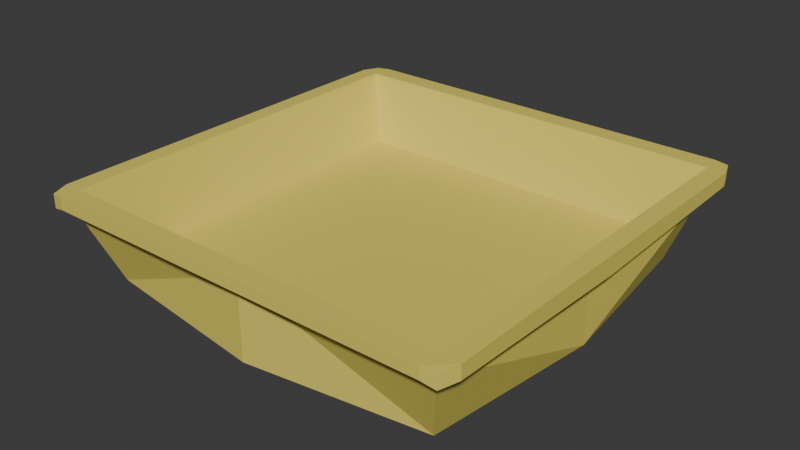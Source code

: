 # Source: blekute.blend  (saved by Blender 4.3.34; exported with 4.5.12 LTS)
import bpy
from mathutils import Matrix  # noqa: F401  (used for matrix-valued properties, if any)

bpy.ops.wm.read_factory_settings(use_empty=True)
scene = bpy.context.scene
scene.name = 'Scene'

# ---- collections
col_collection = bpy.data.collections.new('Collection'); scene.collection.children.link(col_collection)

# ---- materials (node trees are filled in below, after node groups)
mat_material_001 = bpy.data.materials.new('Material.001')

# ---- material node trees
mat_material_001.use_nodes = True; mat_material_001.node_tree.nodes.clear()
_N = mat_material_001.node_tree.nodes; _L = mat_material_001.node_tree.links
n0 = _N.new('ShaderNodeBsdfPrincipled'); n0.name = 'Principled BSDF'; n0.location = (10, 300)
n0.inputs[0].default_value = (0.8002, 0.6726, 0.1264, 1.0)
n1 = _N.new('ShaderNodeOutputMaterial'); n1.name = 'Material Output'; n1.location = (300, 300)
_L.new(n0.outputs[0], n1.inputs[0])
n1.is_active_output = True

# ---- world
world_world = bpy.data.worlds.new('World'); scene.world = world_world
world_world.use_nodes = True; world_world.node_tree.nodes.clear()
_N = world_world.node_tree.nodes; _L = world_world.node_tree.links
n0 = _N.new('ShaderNodeOutputWorld'); n0.name = 'World Output'; n0.location = (300, 300)
n1 = _N.new('ShaderNodeBackground'); n1.name = 'Background'; n1.location = (10, 300)
n1.inputs[0].default_value = (0.05088, 0.05088, 0.05088, 1.0)
_L.new(n1.outputs[0], n0.inputs[0])
n0.is_active_output = True
world_world.color = (0.05088, 0.05088, 0.05088)
world_world.sun_shadow_jitter_overblur = 0.0

# ---- meshes
me_cube_001 = bpy.data.meshes.new('Cube.001')
me_cube_001.from_pydata([(-0.8984, 0.8832, 0.02093), (-1.009, 0.9972, 0.4882), (-1.055, 1.04, 0.4882), (-0.8961, 0.8961, 0.1361), (-1.022, 1.034, 0.4157), (0.0, 0.0, 0.01643), (0.0, 0.0, 0.1361), (-1.1, 0.0, 0.3914), (-1.1, 0.0, 0.4882), (-1.0, 0.0, 0.3914), (-0.8961, 0.0, 0.1361), (-1.009, 0.0, 0.4882), (-1.0, 1.1, 0.4882), (-1.055, 0.0, 0.4882), (-1.0, 1.1, 0.4294), (-1.0, 0.0, 0.01643), (-1.1, 1.0, 0.4882), (-1.1, 1.0, 0.419), (-1.068, 1.089, 0.4846), (-1.068, 1.089, 0.4126), (0.0, 1.0, 0.01643), (0.0, 1.04, 0.4882), (0.0, 0.9972, 0.4882), (0.0, 0.8961, 0.1361), (0.0, 1.0, 0.4202), (0.0, 1.1, 0.4882), (0.0, 1.1, 0.4294), (0.8984, 0.8832, 0.02093), (1.009, 0.9972, 0.4882), (1.055, 1.04, 0.4882), (0.8961, 0.8961, 0.1361), (1.022, 1.034, 0.4157), (1.1, 0.0, 0.3914), (1.1, 0.0, 0.4882), (1.0, 0.0, 0.3914), (0.8961, 0.0, 0.1361), (1.009, 0.0, 0.4882), (1.0, 1.1, 0.4882), (1.055, 0.0, 0.4882), (1.0, 1.1, 0.4294), (1.0, 0.0, 0.01643), (1.1, 1.0, 0.4882), (1.1, 1.0, 0.419), (1.068, 1.089, 0.4846), (1.068, 1.089, 0.4126), (-0.8984, -0.8832, 0.02093), (-1.009, -0.9972, 0.4882), (-1.055, -1.04, 0.4882), (-0.8961, -0.8961, 0.1361), (-1.022, -1.034, 0.4157), (-1.0, -1.1, 0.4882), (-1.0, -1.1, 0.4294), (-1.1, -1.0, 0.4882), (-1.1, -1.0, 0.419), (-1.068, -1.089, 0.4846), (-1.068, -1.089, 0.4126), (0.0, -1.0, 0.01643), (0.0, -1.04, 0.4882), (0.0, -0.9972, 0.4882), (0.0, -0.8961, 0.1361), (0.0, -1.0, 0.4202), (0.0, -1.1, 0.4882), (0.0, -1.1, 0.4294), (0.8984, -0.8832, 0.02093), (1.009, -0.9972, 0.4882), (1.055, -1.04, 0.4882), (0.8961, -0.8961, 0.1361), (1.022, -1.034, 0.4157), (1.0, -1.1, 0.4882), (1.0, -1.1, 0.4294), (1.1, -1.0, 0.4882), (1.1, -1.0, 0.419), (1.068, -1.089, 0.4846), (1.068, -1.089, 0.4126)], [], [(2, 4, 17, 16), (4, 2, 12, 14), (1, 11, 10, 3), (11, 1, 2, 13), (22, 1, 3, 23), (15, 9, 4, 0), (4, 9, 7, 17), (0, 20, 5, 15), (24, 4, 14, 26), (7, 8, 16, 17), (13, 2, 16, 8), (16, 2, 12, 18), (12, 14, 19, 18), (17, 16, 18, 19), (4, 17, 19, 14), (2, 21, 25, 12), (14, 12, 25, 26), (0, 4, 24, 20), (23, 3, 10, 6), (1, 22, 21, 2), (29, 41, 42, 31), (31, 39, 37, 29), (28, 30, 35, 36), (36, 38, 29, 28), (22, 23, 30, 28), (40, 27, 31, 34), (31, 42, 32, 34), (27, 40, 5, 20), (24, 26, 39, 31), (32, 42, 41, 33), (38, 33, 41, 29), (41, 43, 37, 29), (37, 43, 44, 39), (42, 44, 43, 41), (31, 39, 44, 42), (29, 37, 25, 21), (39, 26, 25, 37), (27, 20, 24, 31), (23, 6, 35, 30), (28, 29, 21, 22), (47, 52, 53, 49), (49, 51, 50, 47), (46, 48, 10, 11), (11, 13, 47, 46), (58, 59, 48, 46), (15, 45, 49, 9), (49, 53, 7, 9), (45, 15, 5, 56), (60, 62, 51, 49), (7, 53, 52, 8), (13, 8, 52, 47), (52, 54, 50, 47), (50, 54, 55, 51), (53, 55, 54, 52), (49, 51, 55, 53), (47, 50, 61, 57), (51, 62, 61, 50), (45, 56, 60, 49), (59, 6, 10, 48), (46, 47, 57, 58), (65, 67, 71, 70), (67, 65, 68, 69), (64, 36, 35, 66), (36, 64, 65, 38), (58, 64, 66, 59), (40, 34, 67, 63), (67, 34, 32, 71), (63, 56, 5, 40), (60, 67, 69, 62), (32, 33, 70, 71), (38, 65, 70, 33), (70, 65, 68, 72), (68, 69, 73, 72), (71, 70, 72, 73), (67, 71, 73, 69), (65, 57, 61, 68), (69, 68, 61, 62), (63, 67, 60, 56), (59, 66, 35, 6), (64, 58, 57, 65)])
_uv = me_cube_001.uv_layers.new(name='UVMap')
_uv.uv.foreach_set('vector', [0.6368, 0.6473, 0.6245, 0.6528, 0.6251, 0.6393, 0.6368, 0.6393, 0.6613, 0.6517, 0.6623, 0.6396, 0.6724, 0.6393, 0.6724, 0.6492, 0.3722, 0.9767, 0.3722, 0.808, 0.4324, 0.808, 0.4324, 0.9596, 0.1861, 0.3568, 0.3548, 0.3568, 0.3621, 0.3646, 0.1861, 0.3646, 0.4926, 0.8097, 0.4926, 0.6393, 0.5522, 0.6574, 0.5522, 0.8087, 0.8793, 0.5111, 0.8159, 0.5111, 0.812, 0.3361, 0.8779, 0.3617, 0.361, 0.3853, 0.1861, 0.3891, 0.1861, 0.3722, 0.3553, 0.3722, 0.6741, 0.3339, 0.5209, 0.3361, 0.5402, 0.1681, 0.7083, 0.1874, 0.3553, 0.5583, 0.361, 0.3853, 0.3722, 0.3891, 0.3722, 0.5583, 0.963, 0.5203, 0.9467, 0.5203, 0.9467, 0.3511, 0.9584, 0.3511, 0.1861, 0.3646, 0.3621, 0.3646, 0.3553, 0.3722, 0.1861, 0.3722, 0.3553, 0.3722, 0.3621, 0.3646, 0.3722, 0.3553, 0.3703, 0.3668, 0.9794, 0.6852, 0.9893, 0.6852, 0.9922, 0.6968, 0.98, 0.6968, 0.9584, 0.3511, 0.9467, 0.3511, 0.9471, 0.3361, 0.9593, 0.3361, 0.361, 0.3853, 0.3553, 0.3722, 0.3703, 0.3776, 0.3722, 0.3891, 0.3621, 0.3646, 0.3621, 0.1861, 0.3722, 0.1861, 0.3722, 0.3553, 0.9893, 0.6852, 0.9794, 0.6852, 0.9794, 0.5164, 0.9893, 0.5164, 0.7422, 0.6623, 0.6754, 0.6814, 0.6754, 0.5091, 0.7437, 0.5094, 0.6754, 0.4877, 0.6754, 0.6393, 0.5238, 0.6393, 0.5238, 0.4877, 0.3548, 0.3568, 0.3548, 0.1861, 0.3621, 0.1861, 0.3621, 0.3646, 0.649, 0.6465, 0.649, 0.6393, 0.6607, 0.6393, 0.6613, 0.6521, 0.6357, 0.6652, 0.6245, 0.6627, 0.6245, 0.6528, 0.6347, 0.6531, 0.4324, 0.6393, 0.4926, 0.6564, 0.4926, 0.808, 0.4324, 0.808, 0.1861, 0.0154, 0.1861, 0.007582, 0.3621, 0.007582, 0.3548, 0.0154, 0.4926, 0.8097, 0.5522, 0.8087, 0.5522, 0.96, 0.4926, 0.9801, 0.9467, 0.5111, 0.9453, 0.6605, 0.8793, 0.686, 0.8833, 0.5111, 0.361, 0.7312, 0.3553, 0.7443, 0.1861, 0.7443, 0.1861, 0.7274, 0.3722, 0.2991, 0.3722, 0.1487, 0.5402, 0.1681, 0.5209, 0.3361, 0.3553, 0.5583, 0.3722, 0.5583, 0.3722, 0.7274, 0.361, 0.7312, 0.9794, 0.5203, 0.9747, 0.6895, 0.963, 0.6895, 0.963, 0.5203, 0.1861, 0.007582, 0.1861, 1.405e-08, 0.3553, 2.682e-08, 0.3621, 0.007582, 0.3553, 2.682e-08, 0.3703, 0.005422, 0.3722, 0.01692, 0.3621, 0.007582, 0.9794, 0.3475, 0.98, 0.3361, 0.9922, 0.3361, 0.9893, 0.3475, 0.9747, 0.6895, 0.9756, 0.7045, 0.9634, 0.7045, 0.963, 0.6895, 0.361, 0.7312, 0.3722, 0.7274, 0.3703, 0.7389, 0.3553, 0.7443, 0.3621, 0.007582, 0.3722, 0.01692, 0.3722, 0.1861, 0.3621, 0.1861, 0.9893, 0.3475, 0.9893, 0.5164, 0.9794, 0.5164, 0.9794, 0.3475, 0.7435, 0.3589, 0.7437, 0.5094, 0.6754, 0.5091, 0.6769, 0.3361, 0.6754, 0.4877, 0.5238, 0.4877, 0.5238, 0.3361, 0.6754, 0.3361, 0.3548, 0.0154, 0.3621, 0.007582, 0.3621, 0.1861, 0.3548, 0.1861, 0.649, 0.6593, 0.649, 0.6521, 0.6607, 0.6521, 0.6613, 0.6649, 0.6468, 0.6652, 0.6357, 0.6627, 0.6357, 0.6528, 0.6458, 0.6531, 0.3722, 0.6393, 0.4324, 0.6564, 0.4324, 0.808, 0.3722, 0.808, 0.1861, 0.3568, 0.1861, 0.3646, 0.01012, 0.3646, 0.0174, 0.3568, 0.5522, 0.8097, 0.6118, 0.8087, 0.6118, 0.96, 0.5522, 0.9801, 0.8793, 0.5111, 0.8779, 0.6605, 0.812, 0.686, 0.8159, 0.5111, 0.01114, 0.3853, 0.01692, 0.3722, 0.1861, 0.3722, 0.1861, 0.3891, 0.7083, 0.037, 0.7083, 0.1874, 0.5402, 0.1681, 0.5596, -4.221e-09, 0.01692, 0.5583, 1.835e-08, 0.5583, 3.112e-08, 0.3891, 0.01114, 0.3853, 0.963, 0.5203, 0.9584, 0.6895, 0.9467, 0.6895, 0.9467, 0.5203, 0.1861, 0.3646, 0.1861, 0.3722, 0.01692, 0.3722, 0.01012, 0.3646, 0.01692, 0.3722, 0.001906, 0.3668, 1.351e-08, 0.3553, 0.01012, 0.3646, 0.6118, 0.6507, 0.6124, 0.6393, 0.6245, 0.6393, 0.6217, 0.6507, 0.9584, 0.6895, 0.9593, 0.7045, 0.9471, 0.7045, 0.9467, 0.6895, 0.01114, 0.3853, 3.112e-08, 0.3891, 0.001906, 0.3776, 0.01692, 0.3722, 0.01012, 0.3646, 1.351e-08, 0.3553, 2.628e-08, 0.1861, 0.01012, 0.1861, 0.6217, 0.6507, 0.6217, 0.8195, 0.6118, 0.8195, 0.6118, 0.6507, 0.8118, 0.3589, 0.812, 0.5094, 0.7437, 0.5091, 0.7452, 0.3361, 0.3722, 0.4877, 0.5238, 0.4877, 0.5238, 0.6393, 0.3722, 0.6393, 0.0174, 0.3568, 0.01012, 0.3646, 0.01012, 0.1861, 0.0174, 0.1861, 0.649, 0.6473, 0.6368, 0.6528, 0.6373, 0.6393, 0.649, 0.6393, 0.6613, 0.6645, 0.6623, 0.6524, 0.6724, 0.6521, 0.6724, 0.662, 0.4324, 0.9767, 0.4324, 0.808, 0.4926, 0.808, 0.4926, 0.9596, 0.1861, 0.0154, 0.0174, 0.0154, 0.01012, 0.007582, 0.1861, 0.007582, 0.5522, 0.8097, 0.5522, 0.6393, 0.6118, 0.6574, 0.6118, 0.8087, 0.9467, 0.5111, 0.8833, 0.5111, 0.8793, 0.3361, 0.9453, 0.3617, 0.01114, 0.7312, 0.1861, 0.7274, 0.1861, 0.7443, 0.01692, 0.7443, 0.4063, 0.002251, 0.5596, -4.221e-09, 0.5402, 0.1681, 0.3722, 0.1487, 0.01692, 0.5583, 0.01114, 0.7312, 5.58e-09, 0.7274, 1.835e-08, 0.5583, 0.9794, 0.5203, 0.963, 0.5203, 0.963, 0.3511, 0.9747, 0.3511, 0.1861, 0.007582, 0.01012, 0.007582, 0.01692, 1.277e-09, 0.1861, 1.405e-08, 0.01692, 1.277e-09, 0.01012, 0.007582, 3.906e-08, 0.01692, 0.001906, 0.005422, 0.6118, 0.9884, 0.6217, 0.9884, 0.6245, 1.0, 0.6124, 1.0, 0.9747, 0.3511, 0.963, 0.3511, 0.9634, 0.3361, 0.9756, 0.3361, 0.01114, 0.7312, 0.01692, 0.7443, 0.001906, 0.7389, 5.58e-09, 0.7274, 0.01012, 0.007582, 0.01012, 0.1861, 2.628e-08, 0.1861, 3.906e-08, 0.01692, 0.6217, 0.9884, 0.6118, 0.9884, 0.6118, 0.8195, 0.6217, 0.8195, 0.8105, 0.6623, 0.7437, 0.6814, 0.7437, 0.5091, 0.812, 0.5094, 0.3722, 0.4877, 0.3722, 0.3361, 0.5238, 0.3361, 0.5238, 0.4877, 0.0174, 0.0154, 0.0174, 0.1861, 0.01012, 0.1861, 0.01012, 0.007582])
me_cube_001.materials.append(mat_material_001)
me_cube_001.update()

# ---- objects
ob_cube = bpy.data.objects.new('Cube', me_cube_001)

# ---- transforms, parenting, visibility, modifiers, constraints
ob_cube.location = (0.0, 0.0, 0.0)

# ---- collection membership
col_collection.objects.link(ob_cube)

# ---- scene / render settings (as saved in the file)
scene.frame_start = 1; scene.frame_end = 250; scene.frame_set(1)
scene.render.engine = 'BLENDER_EEVEE_NEXT'
bpy.context.view_layer.update()

# ---- added for rendering (the .blend has no active camera and no usable light): camera, sun
cam_auto = bpy.data.cameras.new('AutoCamera')
cam_auto.lens = 50.0
cam_auto.sensor_width = 36.0
cam_auto.clip_end = 1000.0
ob_auto_camera = bpy.data.objects.new('AutoCamera', cam_auto)
scene.collection.objects.link(ob_auto_camera)
ob_auto_camera.location = (2.91152, -3.49383, 2.58152)
ob_auto_camera.rotation_euler = (1.09748, -7.21219e-08, 0.694738)
scene.camera = ob_auto_camera
light_auto_sun = bpy.data.lights.new('AutoSun', 'SUN')
light_auto_sun.energy = 3.0
light_auto_sun.angle = 0.0523599
ob_auto_sun = bpy.data.objects.new('AutoSun', light_auto_sun)
scene.collection.objects.link(ob_auto_sun)
ob_auto_sun.rotation_euler = (0.872665, 0.174533, 0.523599)
bpy.context.view_layer.update()
